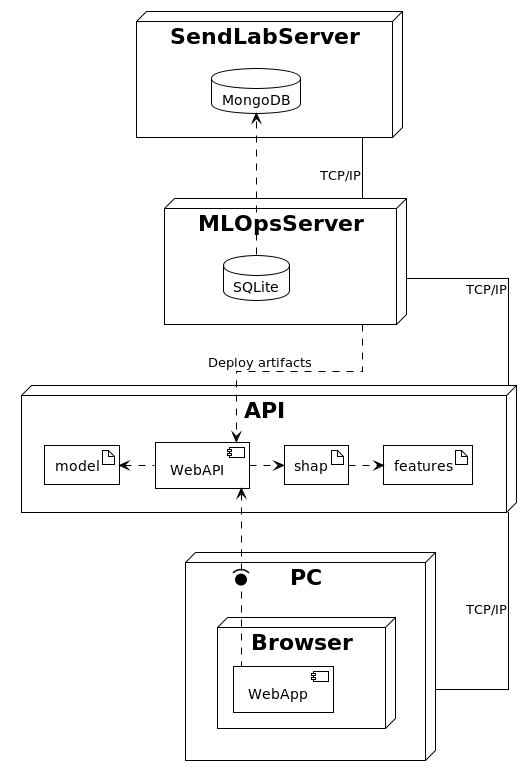

The diagram above was rendered by PlantUML. Its source (embedded in the PNG):
@startuml
!theme plain

skinparam linetype ortho

node SendLabServer {
    database MongoDB
}

node MLOpsServer {
    database SQLite
}

node API {
    component WebAPI

    artifact model
    artifact shap
    artifact features
}

node PC {
    node  Browser {
        component WebApp
    }
}

SendLabServer --- MLOpsServer : TCP/IP
MLOpsServer --- API : TCP/IP
API -- PC : TCP/IP

SQLite .> MongoDB

MLOpsServer .> WebAPI : Deploy artifacts

WebAPI .left.> model
WebAPI .> shap
shap .> features

WebApp .up0).> WebAPI

@enduml